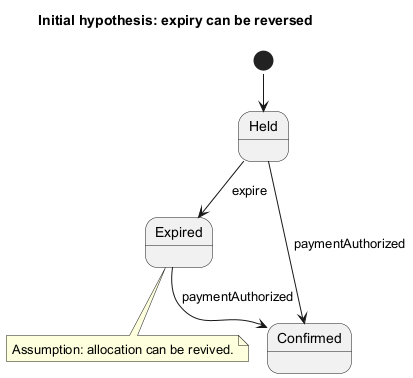

The diagram above was rendered by PlantUML. Its source (embedded in the PNG):
@startuml
' Supporting document: ../references/examples.md#interaction-and-lifecycle-late-payment-authorization
' Scope: Held, Expired, Confirmed lifecycle hypothesis. Designation: proposed-design, teaching only.
!pragma layout smetana
title Initial hypothesis: expiry can be reversed
[*] --> Held
Held --> Expired : expire
Held --> Confirmed : paymentAuthorized
Expired --> Confirmed : paymentAuthorized
note bottom of Expired
  Assumption: allocation can be revived.
end note
@enduml